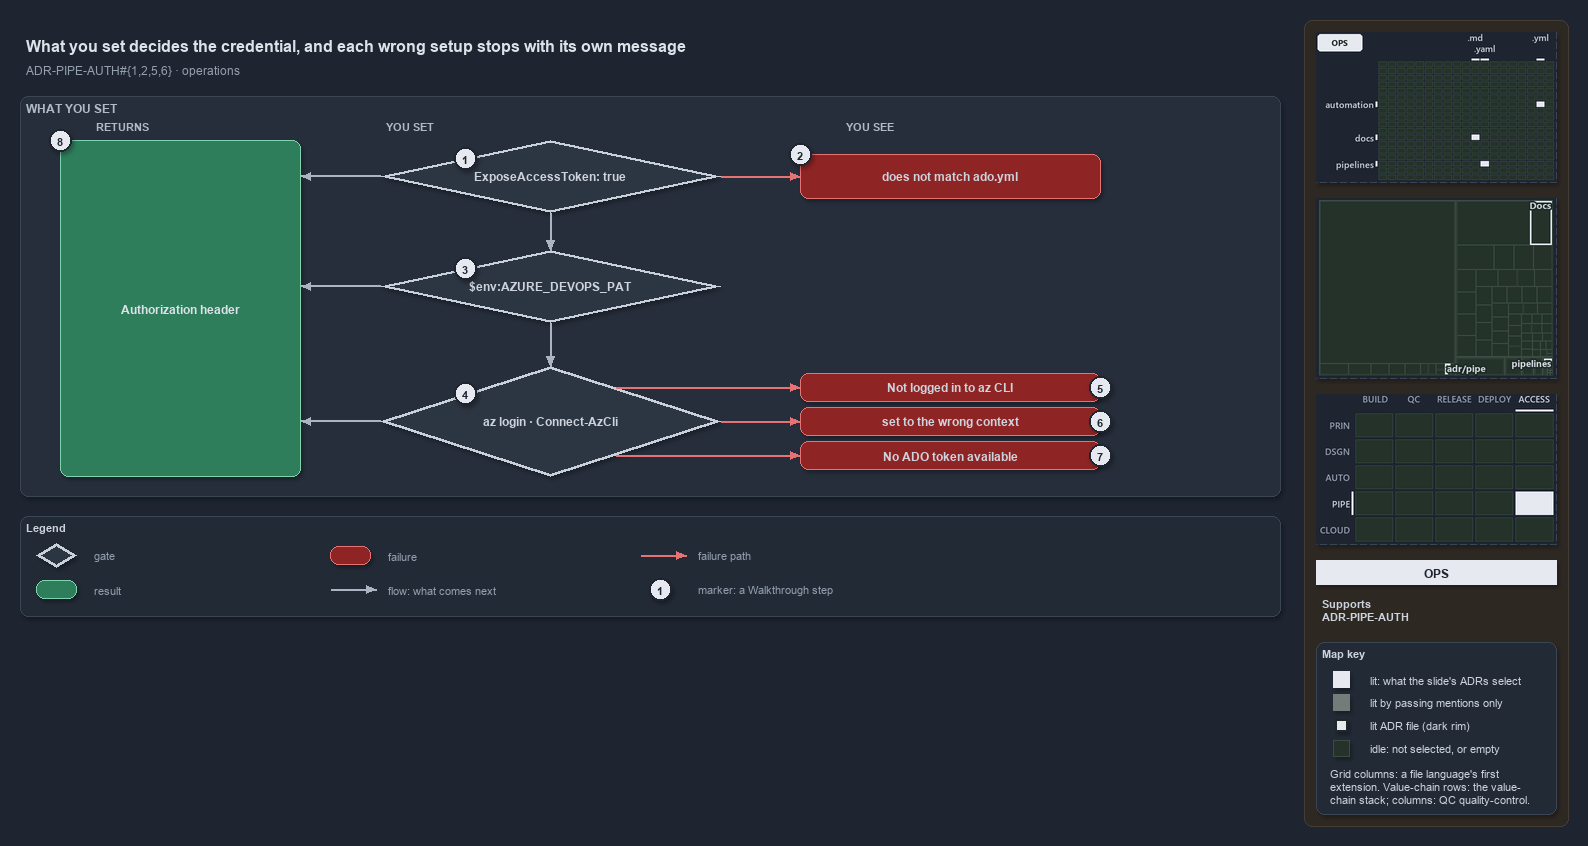

The diagram above was exported from draw.io. Its source (the exported page's mxGraphModel, read from the mxfile embedded in the PNG):
<mxGraphModel dx="1024" dy="768" grid="0" gridSize="10" guides="1" tooltips="1" connect="1" arrows="1" fold="1" page="1" pageScale="1" pageWidth="1572" pageHeight="620" background="#1E2430" math="0" shadow="1">
  <root>
    <mxCell id="0" />
    <mxCell id="1" parent="0" />
    <mxCell id="sidebar-bg" value="" style="rounded=1;arcSize=2;html=1;fillColor=#2E2823;strokeColor=#453C33;shadow=0;" vertex="1" parent="1">
      <mxGeometry x="1304" y="4" width="264" height="806" as="geometry" />
    </mxCell>
    <mxCell id="title" value="What you set decides the credential, and each wrong setup stops with its own message" style="text;html=1;align=left;verticalAlign=middle;fontSize=16;fontStyle=1;fontColor=#DDE2E9;" vertex="1" parent="1">
      <mxGeometry x="20" y="14" width="1260" height="30" as="geometry" />
    </mxCell>
    <mxCell id="subtitle" value="ADR-PIPE-AUTH#{1,2,5,6} &amp;#183; operations" style="text;html=1;align=left;verticalAlign=middle;fontSize=12;fontColor=#949FAE;" vertex="1" parent="1">
      <mxGeometry x="20" y="44" width="1240" height="20" as="geometry" />
    </mxCell>
    <mxCell id="band" value="WHAT YOU SET" style="rounded=1;html=1;arcSize=3;fillColor=#262E3B;strokeColor=#3A4555;verticalAlign=top;align=left;spacingLeft=8;fontStyle=1;fontSize=12;fontColor=#B0BAC7;" vertex="1" parent="1">
      <mxGeometry x="20" y="80" width="1260" height="400" as="geometry" />
    </mxCell>
    <mxCell id="col-result" value="RETURNS" style="text;html=1;align=left;verticalAlign=middle;fontSize=11;fontStyle=1;fontColor=#B0BAC7;" vertex="1" parent="1">
      <mxGeometry x="90" y="100" width="120" height="18" as="geometry" />
    </mxCell>
    <mxCell id="col-set" value="YOU SET" style="text;html=1;align=left;verticalAlign=middle;fontSize=11;fontStyle=1;fontColor=#B0BAC7;" vertex="1" parent="1">
      <mxGeometry x="380" y="100" width="120" height="18" as="geometry" />
    </mxCell>
    <mxCell id="col-see" value="YOU SEE" style="text;html=1;align=left;verticalAlign=middle;fontSize=11;fontStyle=1;fontColor=#B0BAC7;" vertex="1" parent="1">
      <mxGeometry x="840" y="100" width="120" height="18" as="geometry" />
    </mxCell>
    <mxCell id="g-expose" value="&lt;b&gt;ExposeAccessToken: true&lt;/b&gt;" style="rhombus;whiteSpace=wrap;html=1;fillColor=#2C3542;strokeColor=#C7D0DB;strokeWidth=3;fontSize=12;fontColor=#CDD3DC;" vertex="1" parent="1">
      <mxGeometry x="380" y="124" width="340" height="72" as="geometry" />
    </mxCell>
    <mxCell id="mark-1" value="1" style="ellipse;html=1;fillColor=#E6EAF0;strokeColor=#1E2430;strokeWidth=2;fontColor=#1E2430;fontStyle=1;fontSize=11;" vertex="1" parent="1">
      <mxGeometry x="454.0" y="131.0" width="22" height="22" as="geometry" />
    </mxCell>
    <mxCell id="g-pat" value="&lt;b&gt;$env:AZURE_DEVOPS_PAT&lt;/b&gt;" style="rhombus;whiteSpace=wrap;html=1;fillColor=#2C3542;strokeColor=#C7D0DB;strokeWidth=3;fontSize=12;fontColor=#CDD3DC;" vertex="1" parent="1">
      <mxGeometry x="380" y="234" width="340" height="72" as="geometry" />
    </mxCell>
    <mxCell id="mark-3" value="3" style="ellipse;html=1;fillColor=#E6EAF0;strokeColor=#1E2430;strokeWidth=2;fontColor=#1E2430;fontStyle=1;fontSize=11;" vertex="1" parent="1">
      <mxGeometry x="454.0" y="241.0" width="22" height="22" as="geometry" />
    </mxCell>
    <mxCell id="g-azlogin" value="&lt;b&gt;az login &amp;#183; Connect-AzCli&lt;/b&gt;" style="rhombus;whiteSpace=wrap;html=1;fillColor=#2C3542;strokeColor=#C7D0DB;strokeWidth=3;fontSize=12;fontColor=#CDD3DC;" vertex="1" parent="1">
      <mxGeometry x="380" y="350" width="340" height="110" as="geometry" />
    </mxCell>
    <mxCell id="mark-4" value="4" style="ellipse;html=1;fillColor=#E6EAF0;strokeColor=#1E2430;strokeWidth=2;fontColor=#1E2430;fontStyle=1;fontSize=11;" vertex="1" parent="1">
      <mxGeometry x="454.0" y="366.5" width="22" height="22" as="geometry" />
    </mxCell>
    <mxCell id="p-e-expose-pat-a" value="" style="text;html=1;strokeColor=none;fillColor=none;" vertex="1" parent="1">
      <mxGeometry x="550" y="196" width="1" height="1" as="geometry" />
    </mxCell>
    <mxCell id="p-e-expose-pat-b" value="" style="text;html=1;strokeColor=none;fillColor=none;" vertex="1" parent="1">
      <mxGeometry x="550" y="234" width="1" height="1" as="geometry" />
    </mxCell>
    <mxCell id="e-expose-pat" value="" style="edgeStyle=orthogonalEdgeStyle;rounded=1;html=1;fontSize=10;endArrow=block;strokeColor=#AAB4C3;fontColor=#CDD3DC;shadow=0;" edge="1" parent="1" source="p-e-expose-pat-a" target="p-e-expose-pat-b">
      <mxGeometry relative="1" as="geometry" />
    </mxCell>
    <mxCell id="p-e-pat-azlogin-a" value="" style="text;html=1;strokeColor=none;fillColor=none;" vertex="1" parent="1">
      <mxGeometry x="550" y="306" width="1" height="1" as="geometry" />
    </mxCell>
    <mxCell id="p-e-pat-azlogin-b" value="" style="text;html=1;strokeColor=none;fillColor=none;" vertex="1" parent="1">
      <mxGeometry x="550" y="350" width="1" height="1" as="geometry" />
    </mxCell>
    <mxCell id="e-pat-azlogin" value="" style="edgeStyle=orthogonalEdgeStyle;rounded=1;html=1;fontSize=10;endArrow=block;strokeColor=#AAB4C3;fontColor=#CDD3DC;shadow=0;" edge="1" parent="1" source="p-e-pat-azlogin-a" target="p-e-pat-azlogin-b">
      <mxGeometry relative="1" as="geometry" />
    </mxCell>
    <mxCell id="r-header" value="&lt;b&gt;Authorization header&lt;/b&gt;" style="rounded=1;whiteSpace=wrap;html=1;arcSize=20;fillColor=#2E7D5B;strokeColor=#7FD3AE;fontColor=#DDE2E9;fontSize=12;" vertex="1" parent="1">
      <mxGeometry x="60" y="124" width="240" height="336" as="geometry" />
    </mxCell>
    <mxCell id="mark-8" value="8" style="ellipse;html=1;fillColor=#E6EAF0;strokeColor=#1E2430;strokeWidth=2;fontColor=#1E2430;fontStyle=1;fontSize=11;" vertex="1" parent="1">
      <mxGeometry x="49" y="113" width="22" height="22" as="geometry" />
    </mxCell>
    <mxCell id="p-e-g-expose-header-a" value="" style="text;html=1;strokeColor=none;fillColor=none;" vertex="1" parent="1">
      <mxGeometry x="380" y="160" width="1" height="1" as="geometry" />
    </mxCell>
    <mxCell id="p-e-g-expose-header-b" value="" style="text;html=1;strokeColor=none;fillColor=none;" vertex="1" parent="1">
      <mxGeometry x="300" y="160" width="1" height="1" as="geometry" />
    </mxCell>
    <mxCell id="e-g-expose-header" value="" style="edgeStyle=orthogonalEdgeStyle;rounded=1;html=1;fontSize=10;endArrow=block;strokeColor=#AAB4C3;fontColor=#CDD3DC;shadow=0;" edge="1" parent="1" source="p-e-g-expose-header-a" target="p-e-g-expose-header-b">
      <mxGeometry relative="1" as="geometry" />
    </mxCell>
    <mxCell id="p-e-g-pat-header-a" value="" style="text;html=1;strokeColor=none;fillColor=none;" vertex="1" parent="1">
      <mxGeometry x="380" y="270" width="1" height="1" as="geometry" />
    </mxCell>
    <mxCell id="p-e-g-pat-header-b" value="" style="text;html=1;strokeColor=none;fillColor=none;" vertex="1" parent="1">
      <mxGeometry x="300" y="270" width="1" height="1" as="geometry" />
    </mxCell>
    <mxCell id="e-g-pat-header" value="" style="edgeStyle=orthogonalEdgeStyle;rounded=1;html=1;fontSize=10;endArrow=block;strokeColor=#AAB4C3;fontColor=#CDD3DC;shadow=0;" edge="1" parent="1" source="p-e-g-pat-header-a" target="p-e-g-pat-header-b">
      <mxGeometry relative="1" as="geometry" />
    </mxCell>
    <mxCell id="p-e-g-azlogin-header-a" value="" style="text;html=1;strokeColor=none;fillColor=none;" vertex="1" parent="1">
      <mxGeometry x="380" y="405" width="1" height="1" as="geometry" />
    </mxCell>
    <mxCell id="p-e-g-azlogin-header-b" value="" style="text;html=1;strokeColor=none;fillColor=none;" vertex="1" parent="1">
      <mxGeometry x="300" y="405" width="1" height="1" as="geometry" />
    </mxCell>
    <mxCell id="e-g-azlogin-header" value="" style="edgeStyle=orthogonalEdgeStyle;rounded=1;html=1;fontSize=10;endArrow=block;strokeColor=#AAB4C3;fontColor=#CDD3DC;shadow=0;" edge="1" parent="1" source="p-e-g-azlogin-header-a" target="p-e-g-azlogin-header-b">
      <mxGeometry relative="1" as="geometry" />
    </mxCell>
    <mxCell id="f-collection" value="&lt;b&gt;does not match ado.yml&lt;/b&gt;" style="rounded=1;whiteSpace=wrap;html=1;arcSize=20;fillColor=#8E2424;strokeColor=#E57373;fontSize=12;" vertex="1" parent="1">
      <mxGeometry x="800" y="138" width="300" height="44" as="geometry" />
    </mxCell>
    <mxCell id="p-e-expose-collection-a" value="" style="text;html=1;strokeColor=none;fillColor=none;" vertex="1" parent="1">
      <mxGeometry x="720" y="160" width="1" height="1" as="geometry" />
    </mxCell>
    <mxCell id="p-e-expose-collection-b" value="" style="text;html=1;strokeColor=none;fillColor=none;" vertex="1" parent="1">
      <mxGeometry x="800" y="160" width="1" height="1" as="geometry" />
    </mxCell>
    <mxCell id="e-expose-collection" value="" style="edgeStyle=orthogonalEdgeStyle;rounded=1;html=1;fontSize=10;endArrow=block;strokeColor=#E57373;fontColor=#CDD3DC;shadow=0;" edge="1" parent="1" source="p-e-expose-collection-a" target="p-e-expose-collection-b">
      <mxGeometry relative="1" as="geometry" />
    </mxCell>
    <mxCell id="mark-2" value="2" style="ellipse;html=1;fillColor=#E6EAF0;strokeColor=#1E2430;strokeWidth=2;fontColor=#1E2430;fontStyle=1;fontSize=11;" vertex="1" parent="1">
      <mxGeometry x="789" y="127" width="22" height="22" as="geometry" />
    </mxCell>
    <mxCell id="f-notloggedin" value="&lt;b&gt;Not logged in to az CLI&lt;/b&gt;" style="rounded=1;whiteSpace=wrap;html=1;arcSize=20;fillColor=#8E2424;strokeColor=#E57373;fontSize=12;" vertex="1" parent="1">
      <mxGeometry x="800" y="357" width="300" height="28" as="geometry" />
    </mxCell>
    <mxCell id="p-e-azlogin-f-notloggedin-a" value="" style="text;html=1;strokeColor=none;fillColor=none;" vertex="1" parent="1">
      <mxGeometry x="615" y="371" width="1" height="1" as="geometry" />
    </mxCell>
    <mxCell id="p-e-azlogin-f-notloggedin-b" value="" style="text;html=1;strokeColor=none;fillColor=none;" vertex="1" parent="1">
      <mxGeometry x="800" y="371" width="1" height="1" as="geometry" />
    </mxCell>
    <mxCell id="e-azlogin-f-notloggedin" value="" style="edgeStyle=orthogonalEdgeStyle;rounded=1;html=1;fontSize=10;endArrow=block;strokeColor=#E57373;fontColor=#CDD3DC;shadow=0;" edge="1" parent="1" source="p-e-azlogin-f-notloggedin-a" target="p-e-azlogin-f-notloggedin-b">
      <mxGeometry relative="1" as="geometry" />
    </mxCell>
    <mxCell id="mark-5" value="5" style="ellipse;html=1;fillColor=#E6EAF0;strokeColor=#1E2430;strokeWidth=2;fontColor=#1E2430;fontStyle=1;fontSize=11;" vertex="1" parent="1">
      <mxGeometry x="1089" y="360" width="22" height="22" as="geometry" />
    </mxCell>
    <mxCell id="f-wrongcontext" value="&lt;b&gt;set to the wrong context&lt;/b&gt;" style="rounded=1;whiteSpace=wrap;html=1;arcSize=20;fillColor=#8E2424;strokeColor=#E57373;fontSize=12;" vertex="1" parent="1">
      <mxGeometry x="800" y="391" width="300" height="28" as="geometry" />
    </mxCell>
    <mxCell id="p-e-azlogin-f-wrongcontext-a" value="" style="text;html=1;strokeColor=none;fillColor=none;" vertex="1" parent="1">
      <mxGeometry x="720" y="405" width="1" height="1" as="geometry" />
    </mxCell>
    <mxCell id="p-e-azlogin-f-wrongcontext-b" value="" style="text;html=1;strokeColor=none;fillColor=none;" vertex="1" parent="1">
      <mxGeometry x="800" y="405" width="1" height="1" as="geometry" />
    </mxCell>
    <mxCell id="e-azlogin-f-wrongcontext" value="" style="edgeStyle=orthogonalEdgeStyle;rounded=1;html=1;fontSize=10;endArrow=block;strokeColor=#E57373;fontColor=#CDD3DC;shadow=0;" edge="1" parent="1" source="p-e-azlogin-f-wrongcontext-a" target="p-e-azlogin-f-wrongcontext-b">
      <mxGeometry relative="1" as="geometry" />
    </mxCell>
    <mxCell id="mark-6" value="6" style="ellipse;html=1;fillColor=#E6EAF0;strokeColor=#1E2430;strokeWidth=2;fontColor=#1E2430;fontStyle=1;fontSize=11;" vertex="1" parent="1">
      <mxGeometry x="1089" y="394" width="22" height="22" as="geometry" />
    </mxCell>
    <mxCell id="f-notoken" value="&lt;b&gt;No ADO token available&lt;/b&gt;" style="rounded=1;whiteSpace=wrap;html=1;arcSize=20;fillColor=#8E2424;strokeColor=#E57373;fontSize=12;" vertex="1" parent="1">
      <mxGeometry x="800" y="425" width="300" height="28" as="geometry" />
    </mxCell>
    <mxCell id="p-e-azlogin-f-notoken-a" value="" style="text;html=1;strokeColor=none;fillColor=none;" vertex="1" parent="1">
      <mxGeometry x="615" y="439" width="1" height="1" as="geometry" />
    </mxCell>
    <mxCell id="p-e-azlogin-f-notoken-b" value="" style="text;html=1;strokeColor=none;fillColor=none;" vertex="1" parent="1">
      <mxGeometry x="800" y="439" width="1" height="1" as="geometry" />
    </mxCell>
    <mxCell id="e-azlogin-f-notoken" value="" style="edgeStyle=orthogonalEdgeStyle;rounded=1;html=1;fontSize=10;endArrow=block;strokeColor=#E57373;fontColor=#CDD3DC;shadow=0;" edge="1" parent="1" source="p-e-azlogin-f-notoken-a" target="p-e-azlogin-f-notoken-b">
      <mxGeometry relative="1" as="geometry" />
    </mxCell>
    <mxCell id="mark-7" value="7" style="ellipse;html=1;fillColor=#E6EAF0;strokeColor=#1E2430;strokeWidth=2;fontColor=#1E2430;fontStyle=1;fontSize=11;" vertex="1" parent="1">
      <mxGeometry x="1089" y="428" width="22" height="22" as="geometry" />
    </mxCell>
    <mxCell id="legend" value="&lt;b&gt;Legend&lt;/b&gt;" style="rounded=1;whiteSpace=wrap;html=1;arcSize=6;fillColor=#222A36;strokeColor=#3A4555;align=left;verticalAlign=top;spacing=8;fontSize=11;fontColor=#CDD3DC;" vertex="1" parent="1">
      <mxGeometry x="20" y="500" width="1260" height="100" as="geometry" />
    </mxCell>
    <mxCell id="legend-0" value="" style="rhombus;whiteSpace=wrap;html=1;fillColor=#2C3542;strokeColor=#C7D0DB;strokeWidth=3;fontColor=#CDD3DC;" vertex="1" parent="1">
      <mxGeometry x="36.0" y="527.0" width="40" height="24" as="geometry" />
    </mxCell>
    <mxCell id="legend-0-text" value="gate" style="text;html=1;align=left;verticalAlign=middle;fontSize=11;fontColor=#949FAE;" vertex="1" parent="1">
      <mxGeometry x="88" y="529" width="240" height="20" as="geometry" />
    </mxCell>
    <mxCell id="legend-1" value="" style="rounded=1;whiteSpace=wrap;html=1;arcSize=20;fillColor=#2E7D5B;strokeColor=#7FD3AE;" vertex="1" parent="1">
      <mxGeometry x="36.0" y="564.0" width="40" height="18" as="geometry" />
    </mxCell>
    <mxCell id="legend-1-text" value="result" style="text;html=1;align=left;verticalAlign=middle;fontSize=11;fontColor=#949FAE;" vertex="1" parent="1">
      <mxGeometry x="88" y="563" width="240" height="20" as="geometry" />
    </mxCell>
    <mxCell id="legend-2" value="" style="rounded=1;whiteSpace=wrap;html=1;arcSize=20;fillColor=#8E2424;strokeColor=#E57373;" vertex="1" parent="1">
      <mxGeometry x="330.0" y="530.0" width="40" height="18" as="geometry" />
    </mxCell>
    <mxCell id="legend-2-text" value="failure" style="text;html=1;align=left;verticalAlign=middle;fontSize=11;fontColor=#949FAE;" vertex="1" parent="1">
      <mxGeometry x="382" y="529" width="240" height="20" as="geometry" />
    </mxCell>
    <mxCell id="legend-3-a" value="" style="text;html=1;strokeColor=none;fillColor=none;" vertex="1" parent="1">
      <mxGeometry x="330" y="573" width="1" height="1" as="geometry" />
    </mxCell>
    <mxCell id="legend-3-b" value="" style="text;html=1;strokeColor=none;fillColor=none;" vertex="1" parent="1">
      <mxGeometry x="376" y="573" width="1" height="1" as="geometry" />
    </mxCell>
    <mxCell id="legend-3" value="" style="edgeStyle=orthogonalEdgeStyle;rounded=1;html=1;fontSize=10;endArrow=block;strokeColor=#AAB4C3;fontColor=#CDD3DC;shadow=0;" edge="1" parent="1" source="legend-3-a" target="legend-3-b">
      <mxGeometry relative="1" as="geometry" />
    </mxCell>
    <mxCell id="legend-3-text" value="flow: what comes next" style="text;html=1;align=left;verticalAlign=middle;fontSize=11;fontColor=#949FAE;" vertex="1" parent="1">
      <mxGeometry x="382" y="563" width="240" height="20" as="geometry" />
    </mxCell>
    <mxCell id="legend-4-a" value="" style="text;html=1;strokeColor=none;fillColor=none;" vertex="1" parent="1">
      <mxGeometry x="640" y="539" width="1" height="1" as="geometry" />
    </mxCell>
    <mxCell id="legend-4-b" value="" style="text;html=1;strokeColor=none;fillColor=none;" vertex="1" parent="1">
      <mxGeometry x="686" y="539" width="1" height="1" as="geometry" />
    </mxCell>
    <mxCell id="legend-4" value="" style="edgeStyle=orthogonalEdgeStyle;rounded=1;html=1;fontSize=10;endArrow=block;strokeColor=#E57373;fontColor=#CDD3DC;shadow=0;" edge="1" parent="1" source="legend-4-a" target="legend-4-b">
      <mxGeometry relative="1" as="geometry" />
    </mxCell>
    <mxCell id="legend-4-text" value="failure path" style="text;html=1;align=left;verticalAlign=middle;fontSize=11;fontColor=#949FAE;" vertex="1" parent="1">
      <mxGeometry x="692" y="529" width="240" height="20" as="geometry" />
    </mxCell>
    <mxCell id="legend-5" value="1" style="ellipse;html=1;fillColor=#E6EAF0;strokeColor=#1E2430;strokeWidth=2;fontColor=#1E2430;fontStyle=1;fontSize=11;" vertex="1" parent="1">
      <mxGeometry x="649" y="562" width="22" height="22" as="geometry" />
    </mxCell>
    <mxCell id="legend-5-text" value="marker: a Walkthrough step" style="text;html=1;align=left;verticalAlign=middle;fontSize=11;fontColor=#949FAE;" vertex="1" parent="1">
      <mxGeometry x="692" y="563" width="240" height="20" as="geometry" />
    </mxCell>
    <mxCell id="minimap-grid" value="" style="shape=image;html=1;imageAspect=0;aspect=fixed;verticalLabelPosition=bottom;strokeColor=#3A4555;dashed=1;fillColor=#222A36;image=data:image/png,(base64 omitted: 9320 chars);" vertex="1" parent="1">
      <mxGeometry x="1316" y="16" width="240" height="150" as="geometry" />
    </mxCell>
    <mxCell id="minimap-tree" value="" style="shape=image;html=1;imageAspect=0;aspect=fixed;verticalLabelPosition=bottom;strokeColor=#3A4555;dashed=1;fillColor=#222A36;image=data:image/png,(base64 omitted: 9124 chars);" vertex="1" parent="1">
      <mxGeometry x="1316" y="182" width="240" height="180" as="geometry" />
    </mxCell>
    <mxCell id="minimap-chain" value="" style="shape=image;html=1;imageAspect=0;aspect=fixed;verticalLabelPosition=bottom;strokeColor=#3A4555;dashed=1;fillColor=#222A36;image=data:image/png,(base64 omitted: 13108 chars);" vertex="1" parent="1">
      <mxGeometry x="1316" y="378" width="240" height="150" as="geometry" />
    </mxCell>
    <mxCell id="lens-badge" value="OPS" style="rounded=0;whiteSpace=wrap;html=1;align=center;verticalAlign=middle;fontSize=12;fontStyle=1;fontColor=#1E2430;fillColor=#E6EAF0;strokeColor=none;" vertex="1" parent="1">
      <mxGeometry x="1316" y="544" width="240" height="24" as="geometry" />
    </mxCell>
    <mxCell id="supports" value="&lt;b&gt;Supports&lt;/b&gt;&lt;br&gt;ADR-PIPE-AUTH" style="text;html=1;whiteSpace=wrap;align=left;verticalAlign=top;fontSize=11;fontColor=#CDD3DC;" vertex="1" parent="1">
      <mxGeometry x="1316" y="576" width="240" height="38" as="geometry" />
    </mxCell>
    <mxCell id="mapkey" value="&lt;b&gt;Map key&lt;/b&gt;" style="rounded=1;arcSize=6;whiteSpace=wrap;html=1;align=left;verticalAlign=top;fontSize=11;fontColor=#CDD3DC;fillColor=#222A36;strokeColor=#3A4555;spacingLeft=8;spacingTop=2;" vertex="1" parent="1">
      <mxGeometry x="1316" y="626" width="240" height="172" as="geometry" />
    </mxCell>
    <mxCell id="mapkey-lit" value="" style="rounded=0;html=1;fillColor=#E6EAF0;strokeColor=#E6EAF0;" vertex="1" parent="1">
      <mxGeometry x="1333.0" y="655.0" width="16" height="16" as="geometry" />
    </mxCell>
    <mxCell id="mapkey-lit-text" value="lit: what the slide's ADRs select" style="text;html=1;align=left;verticalAlign=middle;fontSize=11;fontColor=#CDD3DC;" vertex="1" parent="1">
      <mxGeometry x="1364" y="653" width="184" height="20" as="geometry" />
    </mxCell>
    <mxCell id="mapkey-touched" value="" style="rounded=0;html=1;fillColor=#727C79;strokeColor=#727C79;" vertex="1" parent="1">
      <mxGeometry x="1333.0" y="678.0" width="16" height="16" as="geometry" />
    </mxCell>
    <mxCell id="mapkey-touched-text" value="lit by passing mentions only" style="text;html=1;align=left;verticalAlign=middle;fontSize=11;fontColor=#CDD3DC;" vertex="1" parent="1">
      <mxGeometry x="1364" y="676" width="184" height="20" as="geometry" />
    </mxCell>
    <mxCell id="mapkey-adr" value="" style="rounded=0;html=1;fillColor=#E6EAF0;strokeColor=#1C2A24;strokeWidth=2;" vertex="1" parent="1">
      <mxGeometry x="1335.0" y="703.0" width="12" height="12" as="geometry" />
    </mxCell>
    <mxCell id="mapkey-adr-text" value="lit ADR file (dark rim)" style="text;html=1;align=left;verticalAlign=middle;fontSize=11;fontColor=#CDD3DC;" vertex="1" parent="1">
      <mxGeometry x="1364" y="699" width="184" height="20" as="geometry" />
    </mxCell>
    <mxCell id="mapkey-idle" value="" style="rounded=0;html=1;fillColor=#243229;strokeColor=#3B4D43;" vertex="1" parent="1">
      <mxGeometry x="1333.0" y="724.0" width="16" height="16" as="geometry" />
    </mxCell>
    <mxCell id="mapkey-idle-text" value="idle: not selected, or empty" style="text;html=1;align=left;verticalAlign=middle;fontSize=11;fontColor=#CDD3DC;" vertex="1" parent="1">
      <mxGeometry x="1364" y="722" width="184" height="20" as="geometry" />
    </mxCell>
    <mxCell id="mapkey-codes" value="Grid columns: a file language's first&lt;br&gt;extension. Value-chain rows: the value-&lt;br&gt;chain stack; columns: QC quality-control." style="text;html=1;align=left;verticalAlign=top;whiteSpace=wrap;fontSize=11;fontColor=#CDD3DC;" vertex="1" parent="1">
      <mxGeometry x="1324" y="746" width="224" height="46" as="geometry" />
    </mxCell>
  </root>
</mxGraphModel>